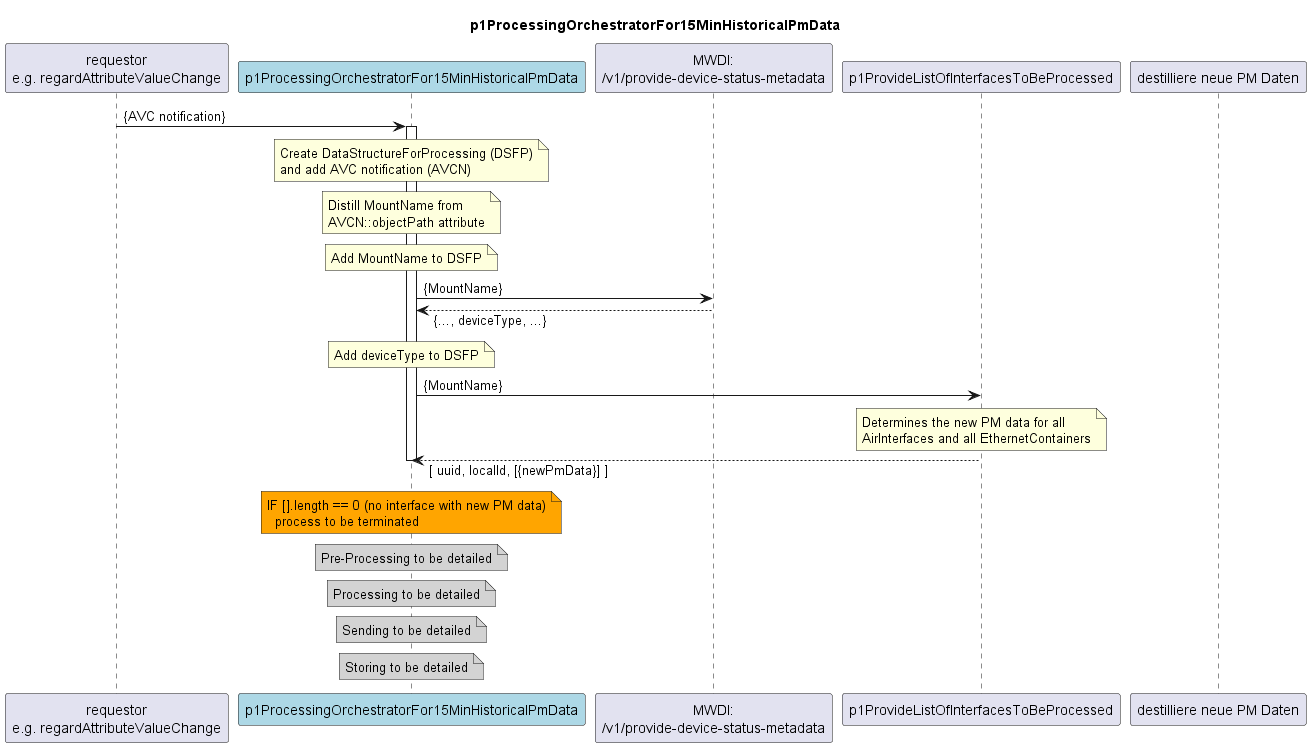

The diagram above was rendered by PlantUML. Its source (embedded in the PNG):
@startuml diagram
skinparam responseMessageBelowArrow true

title
  p1ProcessingOrchestratorFor15MinHistoricalPmData
end title

participant "requestor\ne.g. regardAttributeValueChange" as requestor
participant "p1ProcessingOrchestratorFor15MinHistoricalPmData" as PO15 #LightBlue
participant "MWDI:\n/v1/provide-device-status-metadata" as metadata
participant "p1ProvideListOfInterfacesToBeProcessed" as ITBP


participant "destilliere neue PM Daten" as DesignedDomainBorderThickness


requestor -> PO15 : {AVC notification}
activate PO15
note over PO15
  Create DataStructureForProcessing (DSFP)
  and add AVC notification (AVCN)
end note

note over PO15
  Distill MountName from 
  AVCN::objectPath attribute
end note
note over PO15
  Add MountName to DSFP
end note

PO15 -> metadata : {MountName}
PO15 <-- metadata : {..., deviceType, ...}
note over PO15
  Add deviceType to DSFP
end note

PO15 -> ITBP : {MountName}
  note over ITBP
    Determines the new PM data for all 
    AirInterfaces and all EthernetContainers
  end note
PO15 <-- ITBP : [ uuid, localId, [{newPmData}] ]

note over PO15 #Orange
  IF [].length == 0 (no interface with new PM data)
    process to be terminated
end note



note over PO15 #LightGray
  Pre-Processing to be detailed
end note

note over PO15 #LightGray
  Processing to be detailed
end note

note over PO15 #LightGray
  Sending to be detailed
end note

note over PO15 #LightGray
  Storing to be detailed
end note



deactivate PO15

@enduml